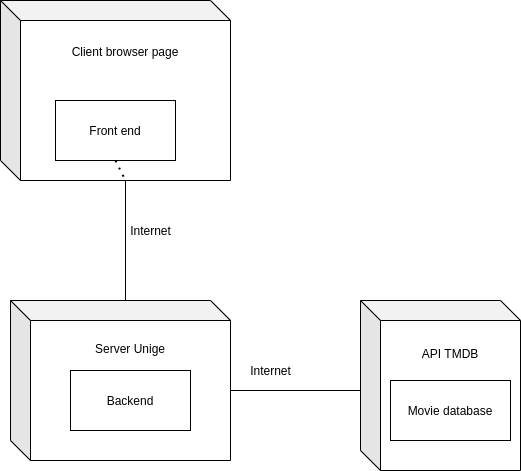

The diagram above was exported from draw.io. Its source (the exported page's mxGraphModel, read from the mxfile embedded in the PNG):
<mxGraphModel dx="1355" dy="722" grid="1" gridSize="10" guides="1" tooltips="1" connect="1" arrows="1" fold="1" page="1" pageScale="1" pageWidth="827" pageHeight="1169" math="0" shadow="0">
  <root>
    <mxCell id="0" />
    <mxCell id="1" parent="0" />
    <mxCell id="CtY6gVKUPeO9nfLZtrmb-11" value="API TMDB&lt;br&gt;&lt;br&gt;&lt;br&gt;&lt;br&gt;&lt;br&gt;&lt;br&gt;&lt;br&gt;" style="shape=cube;whiteSpace=wrap;html=1;boundedLbl=1;backgroundOutline=1;darkOpacity=0.05;darkOpacity2=0.1;" vertex="1" parent="1">
      <mxGeometry x="520" y="320" width="160" height="170" as="geometry" />
    </mxCell>
    <mxCell id="CtY6gVKUPeO9nfLZtrmb-1" value="Client browser page&lt;br&gt;&lt;br&gt;&lt;br&gt;&lt;br&gt;&lt;br&gt;&lt;br&gt;&lt;br&gt;&lt;br&gt;" style="shape=cube;whiteSpace=wrap;html=1;boundedLbl=1;backgroundOutline=1;darkOpacity=0.05;darkOpacity2=0.1;" vertex="1" parent="1">
      <mxGeometry x="160" y="20" width="230" height="180" as="geometry" />
    </mxCell>
    <mxCell id="CtY6gVKUPeO9nfLZtrmb-2" value="Front end" style="rounded=0;whiteSpace=wrap;html=1;" vertex="1" parent="1">
      <mxGeometry x="215" y="120" width="120" height="60" as="geometry" />
    </mxCell>
    <mxCell id="CtY6gVKUPeO9nfLZtrmb-3" value="" style="endArrow=none;dashed=1;html=1;dashPattern=1 3;strokeWidth=2;exitX=0.5;exitY=1;exitDx=0;exitDy=0;entryX=0;entryY=0;entryDx=125;entryDy=180;entryPerimeter=0;" edge="1" parent="1" source="CtY6gVKUPeO9nfLZtrmb-2" target="CtY6gVKUPeO9nfLZtrmb-1">
      <mxGeometry width="50" height="50" relative="1" as="geometry">
        <mxPoint x="520" y="350" as="sourcePoint" />
        <mxPoint x="570" y="300" as="targetPoint" />
      </mxGeometry>
    </mxCell>
    <mxCell id="CtY6gVKUPeO9nfLZtrmb-4" value="" style="endArrow=none;html=1;exitX=0;exitY=0;exitDx=125;exitDy=180;exitPerimeter=0;" edge="1" parent="1" source="CtY6gVKUPeO9nfLZtrmb-1">
      <mxGeometry width="50" height="50" relative="1" as="geometry">
        <mxPoint x="520" y="350" as="sourcePoint" />
        <mxPoint x="285" y="320" as="targetPoint" />
      </mxGeometry>
    </mxCell>
    <mxCell id="CtY6gVKUPeO9nfLZtrmb-5" value="Internet" style="text;html=1;align=center;verticalAlign=middle;resizable=0;points=[];autosize=1;strokeColor=none;" vertex="1" parent="1">
      <mxGeometry x="280" y="240" width="60" height="20" as="geometry" />
    </mxCell>
    <mxCell id="CtY6gVKUPeO9nfLZtrmb-6" value="Server Unige&lt;br&gt;&lt;br&gt;&lt;br&gt;&lt;br&gt;&lt;br&gt;&lt;br&gt;&lt;br&gt;" style="shape=cube;whiteSpace=wrap;html=1;boundedLbl=1;backgroundOutline=1;darkOpacity=0.05;darkOpacity2=0.1;" vertex="1" parent="1">
      <mxGeometry x="170" y="320" width="220" height="160" as="geometry" />
    </mxCell>
    <mxCell id="CtY6gVKUPeO9nfLZtrmb-7" value="Backend" style="rounded=0;whiteSpace=wrap;html=1;" vertex="1" parent="1">
      <mxGeometry x="230" y="390" width="120" height="60" as="geometry" />
    </mxCell>
    <mxCell id="CtY6gVKUPeO9nfLZtrmb-8" value="" style="endArrow=none;html=1;exitX=0;exitY=0;exitDx=220;exitDy=90;exitPerimeter=0;" edge="1" parent="1" source="CtY6gVKUPeO9nfLZtrmb-6">
      <mxGeometry width="50" height="50" relative="1" as="geometry">
        <mxPoint x="540" y="260" as="sourcePoint" />
        <mxPoint x="520" y="410" as="targetPoint" />
      </mxGeometry>
    </mxCell>
    <mxCell id="CtY6gVKUPeO9nfLZtrmb-9" value="Internet" style="text;html=1;align=center;verticalAlign=middle;resizable=0;points=[];autosize=1;strokeColor=none;" vertex="1" parent="1">
      <mxGeometry x="400" y="380" width="60" height="20" as="geometry" />
    </mxCell>
    <mxCell id="CtY6gVKUPeO9nfLZtrmb-10" value="Movie database" style="rounded=0;whiteSpace=wrap;html=1;" vertex="1" parent="1">
      <mxGeometry x="550" y="400" width="120" height="60" as="geometry" />
    </mxCell>
  </root>
</mxGraphModel>